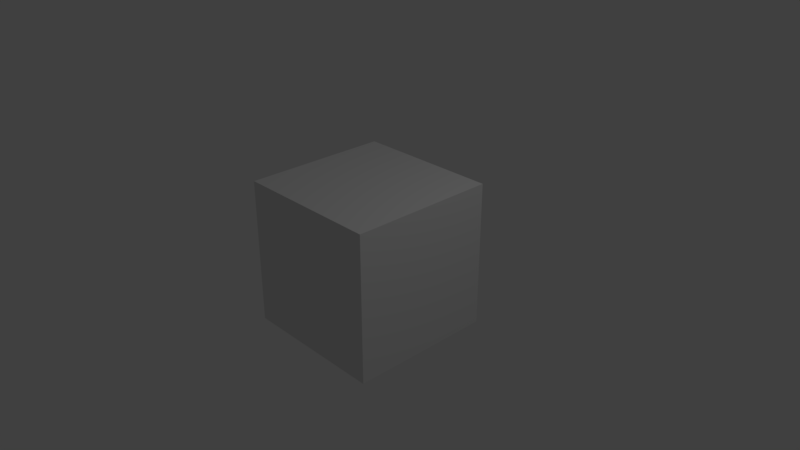 # Source: ShapeKey.blend  (saved by Blender 2.79.0; exported with 4.5.12 LTS)
import bpy
from mathutils import Matrix  # noqa: F401  (used for matrix-valued properties, if any)

bpy.ops.wm.read_factory_settings(use_empty=True)
scene = bpy.context.scene
scene.name = 'Scene'

# ---- collections
col_collection_1 = bpy.data.collections.new('Collection 1'); scene.collection.children.link(col_collection_1)

# ---- materials (node trees are filled in below, after node groups)
mat_material = bpy.data.materials.new('Material')
mat_material.alpha_threshold = 0.0
mat_material.roughness = 0.5
mat_material.line_color = (0.0, 0.0, 0.0, 1.0)

# ---- material node trees

# ---- world
world_world = bpy.data.worlds.new('World'); scene.world = world_world
world_world.color = (0.05088, 0.05088, 0.05088)
world_world.use_sun_shadow = False
world_world.sun_shadow_jitter_overblur = 0.0
world_world.cycles.sampling_method = 'MANUAL'

# ---- cameras
cam_camera = bpy.data.cameras.new('Camera')
cam_camera.clip_end = 100.0
cam_camera.lens = 35.0
cam_camera.sensor_width = 32.0
cam_camera.sensor_height = 18.0
cam_camera.ortho_scale = 7.314
cam_camera.dof.focus_distance = 0.0

# ---- lights
light_lamp = bpy.data.lights.new('Lamp', 'POINT')
light_lamp.transmission_factor = 0.0
light_lamp.cutoff_distance = 30.0
light_lamp.energy = 100.0
light_lamp.shadow_buffer_clip_start = 1.001
light_lamp.shadow_soft_size = 0.1
light_lamp.shadow_maximum_resolution = 0.006
light_lamp.use_absolute_resolution = True

# ---- meshes
me_cube = bpy.data.meshes.new('Cube')
me_cube.from_pydata([(1.0, 1.0, -1.0), (1.0, -1.0, -1.0), (-1.0, -1.0, -1.0), (-1.0, 1.0, -1.0), (1.0, 1.0, 1.0), (1.0, -1.0, 1.0), (-1.0, -1.0, 1.0), (-1.0, 1.0, 1.0)], [], [(0, 1, 2, 3), (4, 7, 6, 5), (0, 4, 5, 1), (1, 5, 6, 2), (2, 6, 7, 3), (4, 0, 3, 7)])
me_cube.materials.append(mat_material)
me_cube.use_remesh_preserve_volume = False
me_cube.use_remesh_preserve_attributes = False
me_cube.use_mirror_vertex_groups = False
me_cube.update()

# ---- objects
ob_cube = bpy.data.objects.new('Cube', me_cube)
ob_lamp = bpy.data.objects.new('Lamp', light_lamp)
ob_camera = bpy.data.objects.new('Camera', cam_camera)

# ---- transforms, parenting, visibility, modifiers, constraints
ob_cube.location = (0.0, 0.0, 0.0)
ob_cube.lock_rotations_4d = False
ob_cube.empty_display_type = 'ARROWS'
ob_cube.lineart.crease_threshold = 0.0
ob_lamp.location = (4.076, 1.005, 5.904)
ob_lamp.rotation_euler = (0.6503, 0.05522, 1.866)
ob_lamp.lock_rotations_4d = False
ob_lamp.empty_display_type = 'ARROWS'
ob_lamp.color = (0.0, 0.0, 0.0, 0.0)
ob_lamp.lineart.crease_threshold = 0.0
ob_camera.location = (7.481, -6.508, 5.344)
ob_camera.rotation_euler = (1.109, 0.0, 0.8149)
ob_camera.lock_rotations_4d = False
ob_camera.empty_display_type = 'ARROWS'
ob_camera.color = (0.0, 0.0, 0.0, 0.0)
ob_camera.display_type = 'WIRE'
ob_camera.lineart.crease_threshold = 0.0

# ---- collection membership
col_collection_1.objects.link(ob_cube)
col_collection_1.objects.link(ob_lamp)
col_collection_1.objects.link(ob_camera)

# ---- scene / render settings (as saved in the file)
scene.camera = ob_camera
scene.frame_start = 1; scene.frame_end = 250; scene.frame_set(1)
scene.render.engine = 'CYCLES'
scene.render.resolution_percentage = 50
scene.render.dither_intensity = 0.0
scene.cycles.use_denoising = False
scene.cycles.samples = 128
scene.cycles.sampling_pattern = 'TABULATED_SOBOL'
scene.cycles.use_adaptive_sampling = False
scene.cycles.use_light_tree = False
scene.cycles.blur_glossy = 0.0
scene.cycles.sample_clamp_indirect = 0.0
scene.view_settings.view_transform = 'Standard'
bpy.context.view_layer.update()
